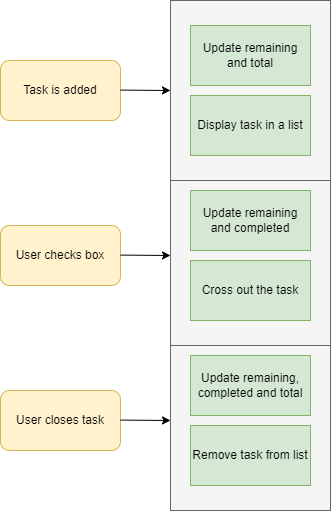

The diagram above was exported from draw.io. Its source (the exported page's mxGraphModel, read from the mxfile embedded in the PNG):
<mxGraphModel dx="1050" dy="573" grid="1" gridSize="10" guides="1" tooltips="1" connect="1" arrows="1" fold="1" page="1" pageScale="1" pageWidth="1100" pageHeight="850" background="#ffffff" math="0" shadow="0">
  <root>
    <mxCell id="0" />
    <mxCell id="1" parent="0" />
    <mxCell id="XJoKZooUgpj3WDZAEVSi-18" value="" style="rounded=0;whiteSpace=wrap;html=1;fillColor=#f5f5f5;fontColor=#333333;strokeColor=#666666;" vertex="1" parent="1">
      <mxGeometry x="290" y="390" width="160" height="180" as="geometry" />
    </mxCell>
    <mxCell id="XJoKZooUgpj3WDZAEVSi-17" value="" style="rounded=0;whiteSpace=wrap;html=1;fillColor=#f5f5f5;fontColor=#333333;strokeColor=#666666;" vertex="1" parent="1">
      <mxGeometry x="290" y="225" width="160" height="180" as="geometry" />
    </mxCell>
    <mxCell id="XJoKZooUgpj3WDZAEVSi-16" value="" style="rounded=0;whiteSpace=wrap;html=1;fillColor=#f5f5f5;fontColor=#333333;strokeColor=#666666;" vertex="1" parent="1">
      <mxGeometry x="290" y="60" width="160" height="180" as="geometry" />
    </mxCell>
    <mxCell id="XJoKZooUgpj3WDZAEVSi-1" value="Task is added" style="rounded=1;whiteSpace=wrap;html=1;fillColor=#fff2cc;strokeColor=#d6b656;" vertex="1" parent="1">
      <mxGeometry x="120" y="120" width="120" height="60" as="geometry" />
    </mxCell>
    <mxCell id="XJoKZooUgpj3WDZAEVSi-3" value="" style="endArrow=classic;html=1;rounded=0;" edge="1" parent="1">
      <mxGeometry width="50" height="50" relative="1" as="geometry">
        <mxPoint x="240" y="149.57" as="sourcePoint" />
        <mxPoint x="290" y="150" as="targetPoint" />
      </mxGeometry>
    </mxCell>
    <mxCell id="XJoKZooUgpj3WDZAEVSi-6" value="Update remaining and total" style="rounded=0;whiteSpace=wrap;html=1;fillColor=#d5e8d4;strokeColor=#82b366;" vertex="1" parent="1">
      <mxGeometry x="310" y="85" width="120" height="60" as="geometry" />
    </mxCell>
    <mxCell id="XJoKZooUgpj3WDZAEVSi-7" value="Display task in a list" style="rounded=0;whiteSpace=wrap;html=1;fillColor=#d5e8d4;strokeColor=#82b366;" vertex="1" parent="1">
      <mxGeometry x="310" y="155" width="120" height="60" as="geometry" />
    </mxCell>
    <mxCell id="XJoKZooUgpj3WDZAEVSi-8" value="User checks box" style="rounded=1;whiteSpace=wrap;html=1;fillColor=#fff2cc;strokeColor=#d6b656;" vertex="1" parent="1">
      <mxGeometry x="120" y="285" width="120" height="60" as="geometry" />
    </mxCell>
    <mxCell id="XJoKZooUgpj3WDZAEVSi-9" value="" style="endArrow=classic;html=1;rounded=0;" edge="1" parent="1">
      <mxGeometry width="50" height="50" relative="1" as="geometry">
        <mxPoint x="240" y="314.57" as="sourcePoint" />
        <mxPoint x="290" y="315" as="targetPoint" />
      </mxGeometry>
    </mxCell>
    <mxCell id="XJoKZooUgpj3WDZAEVSi-10" value="Update remaining and completed" style="rounded=0;whiteSpace=wrap;html=1;fillColor=#d5e8d4;strokeColor=#82b366;" vertex="1" parent="1">
      <mxGeometry x="310" y="250" width="120" height="60" as="geometry" />
    </mxCell>
    <mxCell id="XJoKZooUgpj3WDZAEVSi-11" value="Cross out the task" style="rounded=0;whiteSpace=wrap;html=1;fillColor=#d5e8d4;strokeColor=#82b366;" vertex="1" parent="1">
      <mxGeometry x="310" y="320" width="120" height="60" as="geometry" />
    </mxCell>
    <mxCell id="XJoKZooUgpj3WDZAEVSi-12" value="User closes task" style="rounded=1;whiteSpace=wrap;html=1;fillColor=#fff2cc;strokeColor=#d6b656;" vertex="1" parent="1">
      <mxGeometry x="120" y="450" width="120" height="60" as="geometry" />
    </mxCell>
    <mxCell id="XJoKZooUgpj3WDZAEVSi-13" value="" style="endArrow=classic;html=1;rounded=0;" edge="1" parent="1">
      <mxGeometry width="50" height="50" relative="1" as="geometry">
        <mxPoint x="240" y="479.57" as="sourcePoint" />
        <mxPoint x="290" y="480" as="targetPoint" />
      </mxGeometry>
    </mxCell>
    <mxCell id="XJoKZooUgpj3WDZAEVSi-14" value="Update remaining, completed and total" style="rounded=0;whiteSpace=wrap;html=1;fillColor=#d5e8d4;strokeColor=#82b366;" vertex="1" parent="1">
      <mxGeometry x="310" y="415" width="120" height="60" as="geometry" />
    </mxCell>
    <mxCell id="XJoKZooUgpj3WDZAEVSi-15" value="Remove task from list" style="rounded=0;whiteSpace=wrap;html=1;fillColor=#d5e8d4;strokeColor=#82b366;" vertex="1" parent="1">
      <mxGeometry x="310" y="485" width="120" height="60" as="geometry" />
    </mxCell>
  </root>
</mxGraphModel>